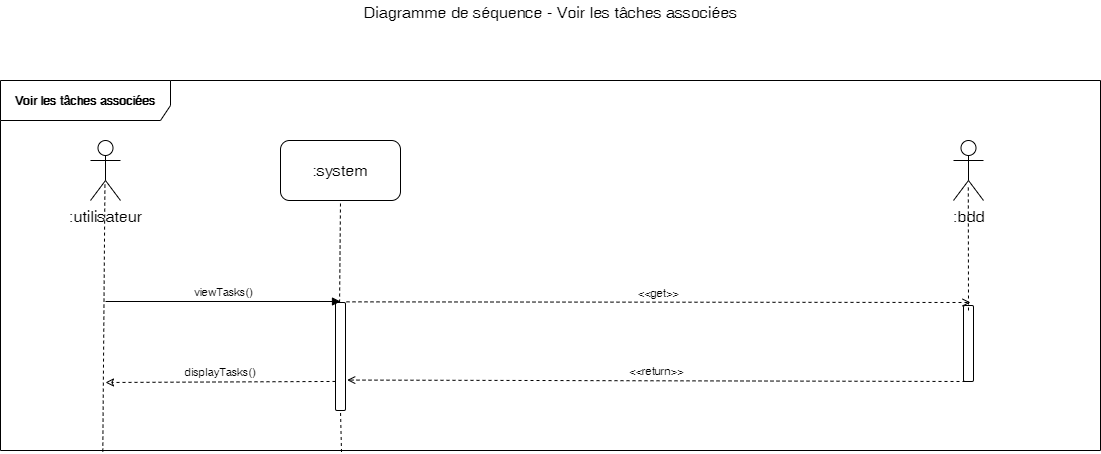

The diagram above was exported from draw.io. Its source (the exported page's mxGraphModel, read from the mxfile embedded in the PNG):
<mxGraphModel dx="1422" dy="713" grid="1" gridSize="10" guides="1" tooltips="1" connect="1" arrows="1" fold="1" page="1" pageScale="1" pageWidth="1169" pageHeight="827" math="0" shadow="0">
  <root>
    <mxCell id="0" />
    <mxCell id="1" parent="0" />
    <mxCell id="Zn5r9EZrdUr86XTQLXBg-1" value="Voir les tâches associées" style="shape=umlFrame;whiteSpace=wrap;html=1;width=170;height=40;fontStyle=1;labelBackgroundColor=#ffffff;labelBorderColor=none;gradientColor=none;swimlaneFillColor=none;shadow=0;strokeColor=#000000;" parent="1" vertex="1">
      <mxGeometry x="50" y="140" width="1100" height="370" as="geometry" />
    </mxCell>
    <mxCell id="Zn5r9EZrdUr86XTQLXBg-2" value="Diagramme de séquence - Voir les tâches associées" style="text;html=1;resizable=0;points=[];autosize=1;align=center;verticalAlign=top;spacingTop=-4;fontSize=16;" parent="1" vertex="1">
      <mxGeometry x="405" y="60" width="390" height="20" as="geometry" />
    </mxCell>
    <mxCell id="Zn5r9EZrdUr86XTQLXBg-3" value=":utilisateur" style="shape=umlActor;verticalLabelPosition=bottom;labelBackgroundColor=#ffffff;verticalAlign=top;html=1;shadow=0;strokeColor=#000000;gradientColor=none;fontSize=16;align=center;" parent="1" vertex="1">
      <mxGeometry x="140" y="200" width="30" height="60" as="geometry" />
    </mxCell>
    <mxCell id="Zn5r9EZrdUr86XTQLXBg-4" value=":system" style="rounded=1;whiteSpace=wrap;html=1;shadow=0;labelBackgroundColor=#ffffff;strokeColor=#000000;gradientColor=none;fontSize=16;align=center;" parent="1" vertex="1">
      <mxGeometry x="330" y="200" width="120" height="60" as="geometry" />
    </mxCell>
    <mxCell id="Zn5r9EZrdUr86XTQLXBg-5" value="" style="endArrow=none;dashed=1;html=1;fontSize=16;entryX=0.482;entryY=0.683;entryDx=0;entryDy=0;entryPerimeter=0;exitX=0.093;exitY=1.003;exitDx=0;exitDy=0;exitPerimeter=0;" parent="1" source="Zn5r9EZrdUr86XTQLXBg-1" target="Zn5r9EZrdUr86XTQLXBg-3" edge="1">
      <mxGeometry width="50" height="50" relative="1" as="geometry">
        <mxPoint x="154" y="602" as="sourcePoint" />
        <mxPoint x="100" y="620" as="targetPoint" />
      </mxGeometry>
    </mxCell>
    <mxCell id="Zn5r9EZrdUr86XTQLXBg-6" value="" style="endArrow=none;dashed=1;html=1;fontSize=16;entryX=0.5;entryY=1;entryDx=0;entryDy=0;exitX=0.31;exitY=1;exitDx=0;exitDy=0;exitPerimeter=0;" parent="1" source="Zn5r9EZrdUr86XTQLXBg-10" target="Zn5r9EZrdUr86XTQLXBg-4" edge="1">
      <mxGeometry width="50" height="50" relative="1" as="geometry">
        <mxPoint x="161.20000000000005" y="652.8800000000001" as="sourcePoint" />
        <mxPoint x="390" y="301" as="targetPoint" />
      </mxGeometry>
    </mxCell>
    <mxCell id="Zn5r9EZrdUr86XTQLXBg-7" value=":bdd" style="shape=umlActor;verticalLabelPosition=bottom;labelBackgroundColor=#ffffff;verticalAlign=top;html=1;shadow=0;strokeColor=#000000;gradientColor=none;fontSize=16;align=center;" parent="1" vertex="1">
      <mxGeometry x="1003" y="200" width="30" height="60" as="geometry" />
    </mxCell>
    <mxCell id="Zn5r9EZrdUr86XTQLXBg-10" value="" style="html=1;points=[];perimeter=orthogonalPerimeter;rounded=1;gradientColor=none;" parent="1" vertex="1">
      <mxGeometry x="385" y="362" width="10" height="108" as="geometry" />
    </mxCell>
    <mxCell id="Zn5r9EZrdUr86XTQLXBg-11" value="" style="endArrow=none;dashed=1;html=1;fontSize=16;entryX=0.5;entryY=1;entryDx=0;entryDy=0;exitX=0.31;exitY=1.004;exitDx=0;exitDy=0;exitPerimeter=0;" parent="1" source="Zn5r9EZrdUr86XTQLXBg-1" target="Zn5r9EZrdUr86XTQLXBg-10" edge="1">
      <mxGeometry width="50" height="50" relative="1" as="geometry">
        <mxPoint x="390" y="520" as="sourcePoint" />
        <mxPoint x="390" y="260" as="targetPoint" />
      </mxGeometry>
    </mxCell>
    <mxCell id="Zn5r9EZrdUr86XTQLXBg-12" value="viewTasks()" style="html=1;verticalAlign=bottom;endArrow=block;fontSize=11;" parent="1" edge="1">
      <mxGeometry width="80" relative="1" as="geometry">
        <mxPoint x="155" y="361" as="sourcePoint" />
        <mxPoint x="390" y="361" as="targetPoint" />
      </mxGeometry>
    </mxCell>
    <mxCell id="Zn5r9EZrdUr86XTQLXBg-13" value="" style="html=1;points=[];perimeter=orthogonalPerimeter;rounded=1;gradientColor=none;" parent="1" vertex="1">
      <mxGeometry x="1013" y="365" width="10" height="76" as="geometry" />
    </mxCell>
    <mxCell id="Zn5r9EZrdUr86XTQLXBg-14" value="&amp;lt;&amp;lt;get&amp;gt;&amp;gt;" style="html=1;verticalAlign=bottom;endArrow=open;fontSize=11;dashed=1;endFill=0;exitX=1.1;exitY=-0.006;exitDx=0;exitDy=0;exitPerimeter=0;" parent="1" source="Zn5r9EZrdUr86XTQLXBg-10" edge="1">
      <mxGeometry width="80" relative="1" as="geometry">
        <mxPoint x="660" y="361.5" as="sourcePoint" />
        <mxPoint x="1020" y="362" as="targetPoint" />
      </mxGeometry>
    </mxCell>
    <mxCell id="Zn5r9EZrdUr86XTQLXBg-15" value="&amp;lt;&amp;lt;return&amp;gt;&amp;gt;" style="html=1;verticalAlign=bottom;endArrow=open;fontSize=11;dashed=1;endFill=0;entryX=1.168;entryY=0.713;entryDx=0;entryDy=0;entryPerimeter=0;exitX=0.146;exitY=0.999;exitDx=0;exitDy=0;exitPerimeter=0;" parent="1" edge="1">
      <mxGeometry width="80" relative="1" as="geometry">
        <mxPoint x="1015" y="441" as="sourcePoint" />
        <mxPoint x="396.68000000000006" y="439.55999999999995" as="targetPoint" />
      </mxGeometry>
    </mxCell>
    <mxCell id="Zn5r9EZrdUr86XTQLXBg-16" value="displayTasks()" style="html=1;verticalAlign=bottom;endArrow=classic;fontSize=11;exitX=0;exitY=0.731;exitDx=0;exitDy=0;exitPerimeter=0;dashed=1;endFill=0;" parent="1" source="Zn5r9EZrdUr86XTQLXBg-10" edge="1">
      <mxGeometry width="80" relative="1" as="geometry">
        <mxPoint x="165" y="371" as="sourcePoint" />
        <mxPoint x="155" y="442" as="targetPoint" />
      </mxGeometry>
    </mxCell>
    <mxCell id="Zn5r9EZrdUr86XTQLXBg-17" value="" style="endArrow=none;dashed=1;html=1;fontSize=16;entryX=0.493;entryY=0.739;entryDx=0;entryDy=0;entryPerimeter=0;" parent="1" target="Zn5r9EZrdUr86XTQLXBg-7" edge="1">
      <mxGeometry width="50" height="50" relative="1" as="geometry">
        <mxPoint x="1018" y="370" as="sourcePoint" />
        <mxPoint x="400" y="270" as="targetPoint" />
      </mxGeometry>
    </mxCell>
  </root>
</mxGraphModel>